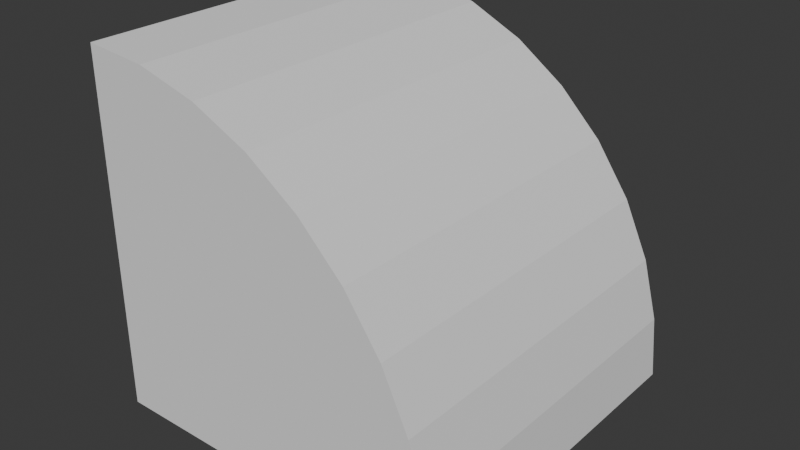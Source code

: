 # Source: conveyor_turn_right.blend  (saved by Blender 4.1.24; exported with 4.5.12 LTS)
import bpy
from mathutils import Matrix  # noqa: F401  (used for matrix-valued properties, if any)

bpy.ops.wm.read_factory_settings(use_empty=True)
scene = bpy.context.scene
scene.name = 'Scene'

# ---- collections
col_collection = bpy.data.collections.new('Collection'); scene.collection.children.link(col_collection)

# ---- world
world_world = bpy.data.worlds.new('World'); scene.world = world_world
world_world.use_nodes = True; world_world.node_tree.nodes.clear()
_N = world_world.node_tree.nodes; _L = world_world.node_tree.links
n0 = _N.new('ShaderNodeOutputWorld'); n0.name = 'World Output'; n0.location = (300, 300)
n1 = _N.new('ShaderNodeBackground'); n1.name = 'Background'; n1.location = (10, 300)
n1.inputs[0].default_value = (0.05088, 0.05088, 0.05088, 1.0)
_L.new(n1.outputs[0], n0.inputs[0])
n0.is_active_output = True
world_world.color = (0.05088, 0.05088, 0.05088)
world_world.use_sun_shadow = False
world_world.sun_shadow_jitter_overblur = 0.0

# ---- meshes
me_cube_001 = bpy.data.meshes.new('Cube.001')
me_cube_001.from_pydata([(-0.5, 0.5, -0.5), (-0.5, -0.5, -0.5), (-0.5, -0.5, 0.5), (-0.5, 0.5, 0.5), (0.5, 0.5, -0.5), (-0.3264, 0.5, 0.4848), (-0.158, 0.5, 0.4397), (0.0, 0.5, 0.366), (0.1428, 0.5, 0.266), (0.266, 0.5, 0.1428), (0.366, 0.5, 2.186e-08), (0.4397, 0.5, -0.158), (0.4848, 0.5, -0.3264), (0.5, -0.5, -0.5), (0.4848, -0.5, -0.3264), (0.4397, -0.5, -0.158), (0.366, -0.5, -2.186e-08), (0.266, -0.5, 0.1428), (0.1428, -0.5, 0.266), (0.0, -0.5, 0.366), (-0.158, -0.5, 0.4397), (-0.3264, -0.5, 0.4848)], [], [(0, 1, 2, 3), (13, 14, 15, 16, 17, 18, 19, 20, 21, 2, 1), (4, 13, 1, 0), (13, 4, 12, 14), (14, 12, 11, 15), (15, 11, 10, 16), (16, 10, 9, 17), (17, 9, 8, 18), (18, 8, 7, 19), (19, 7, 6, 20), (20, 6, 5, 21), (21, 5, 3, 2), (3, 5, 6, 7, 8, 9, 10, 11, 12, 4, 0)])
_uv = me_cube_001.uv_layers.new(name='UVMap')
_uv.uv.foreach_set('vector', [0.375, 0.0, 0.625, 0.0, 0.625, 0.25, 0.375, 0.25, 0.625, 0.75, 0.6288, 0.7066, 0.6401, 0.6645, 0.6585, 0.625, 0.6835, 0.5893, 0.7143, 0.5585, 0.75, 0.5335, 0.7895, 0.5151, 0.8316, 0.5038, 0.875, 0.5, 0.875, 0.75, 0.375, 0.75, 0.625, 0.75, 0.625, 1.0, 0.375, 1.0, 0.625, 0.75, 0.375, 0.75, 0.375, 0.7066, 0.625, 0.7066, 0.625, 0.7066, 0.375, 0.7066, 0.375, 0.6645, 0.625, 0.6645, 0.625, 0.6645, 0.375, 0.6645, 0.375, 0.625, 0.625, 0.625, 0.625, 0.625, 0.375, 0.625, 0.375, 0.5893, 0.625, 0.5893, 0.625, 0.5893, 0.375, 0.5893, 0.375, 0.4107, 0.625, 0.4107, 0.625, 0.4107, 0.375, 0.4107, 0.375, 0.375, 0.625, 0.375, 0.625, 0.375, 0.375, 0.375, 0.375, 0.3355, 0.625, 0.3355, 0.625, 0.3355, 0.375, 0.3355, 0.375, 0.2934, 0.625, 0.2934, 0.625, 0.2934, 0.375, 0.2934, 0.375, 0.25, 0.625, 0.25, 0.125, 0.5, 0.1684, 0.5038, 0.2105, 0.5151, 0.25, 0.5335, 0.2857, 0.5585, 0.3165, 0.5893, 0.3415, 0.625, 0.3599, 0.6645, 0.3712, 0.7066, 0.375, 0.75, 0.125, 0.75])
me_cube_001.update()

# ---- objects
ob_conveyor_turn_right = bpy.data.objects.new('conveyor_turn_right', me_cube_001)

# ---- transforms, parenting, visibility, modifiers, constraints
ob_conveyor_turn_right.location = (0.0, 0.0, 0.0)

# ---- collection membership
col_collection.objects.link(ob_conveyor_turn_right)

# ---- scene / render settings (as saved in the file)
scene.frame_start = 1; scene.frame_end = 250; scene.frame_set(1)
scene.render.engine = 'BLENDER_EEVEE_NEXT'
scene.cycles.sampling_pattern = 'TABULATED_SOBOL'
scene.eevee.ray_tracing_options.trace_max_roughness = 0.0
bpy.context.view_layer.update()

# ---- added for rendering (the .blend has no active camera and no usable light): camera, sun
cam_auto = bpy.data.cameras.new('AutoCamera')
cam_auto.lens = 50.0
cam_auto.sensor_width = 36.0
cam_auto.clip_end = 1000.0
ob_auto_camera = bpy.data.objects.new('AutoCamera', cam_auto)
scene.collection.objects.link(ob_auto_camera)
ob_auto_camera.location = (1.60254, -1.92304, 1.28203)
ob_auto_camera.rotation_euler = (1.09748, -7.21219e-08, 0.694738)
scene.camera = ob_auto_camera
light_auto_sun = bpy.data.lights.new('AutoSun', 'SUN')
light_auto_sun.energy = 3.0
light_auto_sun.angle = 0.0523599
ob_auto_sun = bpy.data.objects.new('AutoSun', light_auto_sun)
scene.collection.objects.link(ob_auto_sun)
ob_auto_sun.rotation_euler = (0.872665, 0.174533, 0.523599)
bpy.context.view_layer.update()
